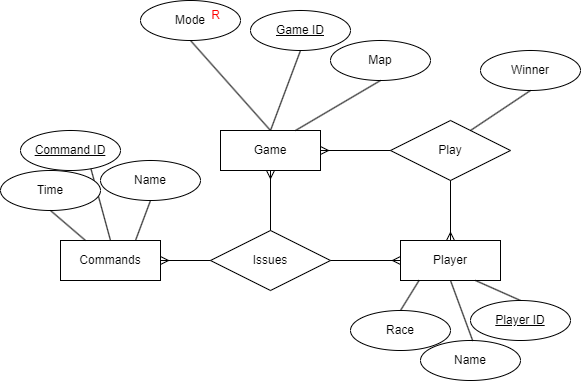

The diagram above was exported from draw.io. Its source (the exported page's mxGraphModel, read from the mxfile embedded in the PNG):
<mxGraphModel dx="2109" dy="705" grid="1" gridSize="10" guides="1" tooltips="1" connect="1" arrows="1" fold="1" page="1" pageScale="1" pageWidth="850" pageHeight="1100" math="0" shadow="0">
  <root>
    <mxCell id="0" />
    <mxCell id="1" parent="0" />
    <mxCell id="jzHRQoXUFeUBqIr0erLN-62" value="" style="endArrow=none;html=1;rounded=0;exitX=0.5;exitY=0;exitDx=0;exitDy=0;entryX=0.702;entryY=0.935;entryDx=0;entryDy=0;entryPerimeter=0;" parent="1" source="jzHRQoXUFeUBqIr0erLN-36" target="jzHRQoXUFeUBqIr0erLN-61" edge="1">
      <mxGeometry relative="1" as="geometry">
        <mxPoint x="-260" y="540" as="sourcePoint" />
        <mxPoint x="-225" y="570" as="targetPoint" />
      </mxGeometry>
    </mxCell>
    <mxCell id="jzHRQoXUFeUBqIr0erLN-61" value="Command ID" style="ellipse;whiteSpace=wrap;html=1;align=center;fontStyle=4;" parent="1" vertex="1">
      <mxGeometry x="-300" y="450" width="100" height="40" as="geometry" />
    </mxCell>
    <mxCell id="jzHRQoXUFeUBqIr0erLN-2" value="Player" style="whiteSpace=wrap;html=1;align=center;" parent="1" vertex="1">
      <mxGeometry x="80" y="560" width="100" height="40" as="geometry" />
    </mxCell>
    <mxCell id="jzHRQoXUFeUBqIr0erLN-4" value="Game" style="whiteSpace=wrap;html=1;align=center;" parent="1" vertex="1">
      <mxGeometry x="-100" y="450" width="100" height="40" as="geometry" />
    </mxCell>
    <mxCell id="jzHRQoXUFeUBqIr0erLN-12" value="Play" style="shape=rhombus;perimeter=rhombusPerimeter;whiteSpace=wrap;html=1;align=center;" parent="1" vertex="1">
      <mxGeometry x="70" y="440" width="120" height="60" as="geometry" />
    </mxCell>
    <mxCell id="jzHRQoXUFeUBqIr0erLN-18" value="" style="endArrow=ERmany;html=1;rounded=0;exitX=0.5;exitY=1;exitDx=0;exitDy=0;entryX=0.5;entryY=0;entryDx=0;entryDy=0;endFill=0;" parent="1" source="jzHRQoXUFeUBqIr0erLN-12" target="jzHRQoXUFeUBqIr0erLN-2" edge="1">
      <mxGeometry relative="1" as="geometry">
        <mxPoint x="80" y="540" as="sourcePoint" />
        <mxPoint x="240" y="540" as="targetPoint" />
      </mxGeometry>
    </mxCell>
    <mxCell id="jzHRQoXUFeUBqIr0erLN-20" value="" style="endArrow=ERmany;html=1;rounded=0;entryX=1;entryY=0.5;entryDx=0;entryDy=0;endFill=0;" parent="1" source="jzHRQoXUFeUBqIr0erLN-12" target="jzHRQoXUFeUBqIr0erLN-4" edge="1">
      <mxGeometry relative="1" as="geometry">
        <mxPoint y="480" as="sourcePoint" />
        <mxPoint x="160" y="480" as="targetPoint" />
      </mxGeometry>
    </mxCell>
    <mxCell id="jzHRQoXUFeUBqIr0erLN-24" value="Issues" style="shape=rhombus;perimeter=rhombusPerimeter;whiteSpace=wrap;html=1;align=center;" parent="1" vertex="1">
      <mxGeometry x="-110" y="550" width="120" height="60" as="geometry" />
    </mxCell>
    <mxCell id="jzHRQoXUFeUBqIr0erLN-30" value="" style="endArrow=none;html=1;rounded=0;exitX=0.75;exitY=1;exitDx=0;exitDy=0;entryX=0.5;entryY=0;entryDx=0;entryDy=0;" parent="1" source="jzHRQoXUFeUBqIr0erLN-2" target="jzHRQoXUFeUBqIr0erLN-31" edge="1">
      <mxGeometry relative="1" as="geometry">
        <mxPoint x="165" y="610" as="sourcePoint" />
        <mxPoint x="170" y="660" as="targetPoint" />
      </mxGeometry>
    </mxCell>
    <mxCell id="jzHRQoXUFeUBqIr0erLN-31" value="Player ID" style="ellipse;whiteSpace=wrap;html=1;align=center;fontStyle=4;" parent="1" vertex="1">
      <mxGeometry x="150" y="620" width="100" height="40" as="geometry" />
    </mxCell>
    <mxCell id="jzHRQoXUFeUBqIr0erLN-32" value="Name" style="ellipse;whiteSpace=wrap;html=1;align=center;" parent="1" vertex="1">
      <mxGeometry x="100" y="660" width="100" height="40" as="geometry" />
    </mxCell>
    <mxCell id="jzHRQoXUFeUBqIr0erLN-33" value="" style="endArrow=none;html=1;rounded=0;exitX=0.5;exitY=1;exitDx=0;exitDy=0;entryX=0.523;entryY=0.012;entryDx=0;entryDy=0;entryPerimeter=0;" parent="1" source="jzHRQoXUFeUBqIr0erLN-2" target="jzHRQoXUFeUBqIr0erLN-32" edge="1">
      <mxGeometry relative="1" as="geometry">
        <mxPoint x="140" y="610" as="sourcePoint" />
        <mxPoint x="190" y="670" as="targetPoint" />
      </mxGeometry>
    </mxCell>
    <mxCell id="jzHRQoXUFeUBqIr0erLN-34" value="Race" style="ellipse;whiteSpace=wrap;html=1;align=center;" parent="1" vertex="1">
      <mxGeometry x="30" y="630" width="100" height="40" as="geometry" />
    </mxCell>
    <mxCell id="jzHRQoXUFeUBqIr0erLN-35" value="" style="endArrow=none;html=1;rounded=0;exitX=0.186;exitY=0.997;exitDx=0;exitDy=0;entryX=0.5;entryY=0;entryDx=0;entryDy=0;exitPerimeter=0;" parent="1" source="jzHRQoXUFeUBqIr0erLN-2" target="jzHRQoXUFeUBqIr0erLN-34" edge="1">
      <mxGeometry relative="1" as="geometry">
        <mxPoint x="115" y="610" as="sourcePoint" />
        <mxPoint x="272" y="690" as="targetPoint" />
      </mxGeometry>
    </mxCell>
    <mxCell id="jzHRQoXUFeUBqIr0erLN-36" value="Commands" style="whiteSpace=wrap;html=1;align=center;" parent="1" vertex="1">
      <mxGeometry x="-260" y="560" width="100" height="40" as="geometry" />
    </mxCell>
    <mxCell id="jzHRQoXUFeUBqIr0erLN-37" value="Map" style="ellipse;whiteSpace=wrap;html=1;align=center;" parent="1" vertex="1">
      <mxGeometry x="10" y="360" width="100" height="40" as="geometry" />
    </mxCell>
    <mxCell id="jzHRQoXUFeUBqIr0erLN-38" value="" style="endArrow=none;html=1;rounded=0;exitX=0.75;exitY=0;exitDx=0;exitDy=0;entryX=0.5;entryY=1;entryDx=0;entryDy=0;" parent="1" source="jzHRQoXUFeUBqIr0erLN-4" target="jzHRQoXUFeUBqIr0erLN-37" edge="1">
      <mxGeometry relative="1" as="geometry">
        <mxPoint x="-110" y="410" as="sourcePoint" />
        <mxPoint x="50" y="410" as="targetPoint" />
      </mxGeometry>
    </mxCell>
    <mxCell id="jzHRQoXUFeUBqIr0erLN-39" value="&lt;u&gt;Game ID&lt;/u&gt;" style="ellipse;whiteSpace=wrap;html=1;align=center;" parent="1" vertex="1">
      <mxGeometry x="-70" y="330" width="100" height="40" as="geometry" />
    </mxCell>
    <mxCell id="jzHRQoXUFeUBqIr0erLN-40" value="" style="endArrow=none;html=1;rounded=0;exitX=0.5;exitY=0;exitDx=0;exitDy=0;entryX=0.5;entryY=1;entryDx=0;entryDy=0;" parent="1" source="jzHRQoXUFeUBqIr0erLN-4" target="jzHRQoXUFeUBqIr0erLN-39" edge="1">
      <mxGeometry relative="1" as="geometry">
        <mxPoint x="-75" y="439.99999999999994" as="sourcePoint" />
        <mxPoint x="-40" y="400" as="targetPoint" />
      </mxGeometry>
    </mxCell>
    <mxCell id="jzHRQoXUFeUBqIr0erLN-49" value="Winner" style="ellipse;whiteSpace=wrap;html=1;align=center;" parent="1" vertex="1">
      <mxGeometry x="160" y="370" width="100" height="40" as="geometry" />
    </mxCell>
    <mxCell id="jzHRQoXUFeUBqIr0erLN-52" value="Mode" style="ellipse;whiteSpace=wrap;html=1;align=center;" parent="1" vertex="1">
      <mxGeometry x="-180" y="320" width="100" height="40" as="geometry" />
    </mxCell>
    <mxCell id="jzHRQoXUFeUBqIr0erLN-53" value="" style="endArrow=none;html=1;rounded=0;exitX=0.5;exitY=1;exitDx=0;exitDy=0;entryX=0.5;entryY=0;entryDx=0;entryDy=0;" parent="1" source="jzHRQoXUFeUBqIr0erLN-52" target="jzHRQoXUFeUBqIr0erLN-4" edge="1">
      <mxGeometry relative="1" as="geometry">
        <mxPoint x="-150" y="460" as="sourcePoint" />
        <mxPoint x="10" y="460" as="targetPoint" />
      </mxGeometry>
    </mxCell>
    <mxCell id="jzHRQoXUFeUBqIr0erLN-54" value="&lt;font color=&quot;#ff0000&quot;&gt;R&lt;/font&gt;" style="text;html=1;align=center;verticalAlign=middle;resizable=0;points=[];autosize=1;strokeColor=none;fillColor=none;" parent="1" vertex="1">
      <mxGeometry x="-120" y="320" width="30" height="30" as="geometry" />
    </mxCell>
    <mxCell id="jzHRQoXUFeUBqIr0erLN-55" value="" style="endArrow=none;html=1;rounded=0;entryX=1;entryY=0.5;entryDx=0;entryDy=0;exitX=0;exitY=0.5;exitDx=0;exitDy=0;endFill=0;startArrow=ERmany;startFill=0;" parent="1" source="jzHRQoXUFeUBqIr0erLN-2" target="jzHRQoXUFeUBqIr0erLN-24" edge="1">
      <mxGeometry relative="1" as="geometry">
        <mxPoint x="-20" y="630" as="sourcePoint" />
        <mxPoint x="110" y="590" as="targetPoint" />
      </mxGeometry>
    </mxCell>
    <mxCell id="jzHRQoXUFeUBqIr0erLN-57" value="" style="endArrow=ERmany;html=1;rounded=0;entryX=1;entryY=0.5;entryDx=0;entryDy=0;exitX=0;exitY=0.5;exitDx=0;exitDy=0;endFill=0;" parent="1" source="jzHRQoXUFeUBqIr0erLN-24" target="jzHRQoXUFeUBqIr0erLN-36" edge="1">
      <mxGeometry relative="1" as="geometry">
        <mxPoint x="-210" y="610" as="sourcePoint" />
        <mxPoint x="-50" y="610" as="targetPoint" />
      </mxGeometry>
    </mxCell>
    <mxCell id="jzHRQoXUFeUBqIr0erLN-59" value="Time" style="ellipse;whiteSpace=wrap;html=1;align=center;" parent="1" vertex="1">
      <mxGeometry x="-320" y="490" width="100" height="40" as="geometry" />
    </mxCell>
    <mxCell id="jzHRQoXUFeUBqIr0erLN-60" value="" style="endArrow=none;html=1;rounded=0;exitX=0.5;exitY=1;exitDx=0;exitDy=0;entryX=0.25;entryY=0;entryDx=0;entryDy=0;" parent="1" source="jzHRQoXUFeUBqIr0erLN-59" target="jzHRQoXUFeUBqIr0erLN-36" edge="1">
      <mxGeometry relative="1" as="geometry">
        <mxPoint x="-260" y="530" as="sourcePoint" />
        <mxPoint x="-100" y="530" as="targetPoint" />
      </mxGeometry>
    </mxCell>
    <mxCell id="jzHRQoXUFeUBqIr0erLN-63" value="Name" style="ellipse;whiteSpace=wrap;html=1;align=center;" parent="1" vertex="1">
      <mxGeometry x="-220" y="480" width="100" height="40" as="geometry" />
    </mxCell>
    <mxCell id="jzHRQoXUFeUBqIr0erLN-64" value="" style="endArrow=none;html=1;rounded=0;exitX=0.75;exitY=0;exitDx=0;exitDy=0;entryX=0.5;entryY=1;entryDx=0;entryDy=0;" parent="1" source="jzHRQoXUFeUBqIr0erLN-36" target="jzHRQoXUFeUBqIr0erLN-63" edge="1">
      <mxGeometry relative="1" as="geometry">
        <mxPoint x="-260" y="530" as="sourcePoint" />
        <mxPoint x="-100" y="530" as="targetPoint" />
      </mxGeometry>
    </mxCell>
    <mxCell id="6_EkjzQfuI_TILzFIMQ_-3" value="" style="endArrow=ERmany;html=1;rounded=0;entryX=0.5;entryY=1;entryDx=0;entryDy=0;exitX=0.5;exitY=0;exitDx=0;exitDy=0;endFill=0;" parent="1" source="jzHRQoXUFeUBqIr0erLN-24" target="jzHRQoXUFeUBqIr0erLN-4" edge="1">
      <mxGeometry relative="1" as="geometry">
        <mxPoint x="-100" y="590" as="sourcePoint" />
        <mxPoint x="-150" y="590" as="targetPoint" />
      </mxGeometry>
    </mxCell>
    <mxCell id="6_EkjzQfuI_TILzFIMQ_-5" value="" style="resizable=0;html=1;whiteSpace=wrap;align=right;verticalAlign=bottom;" parent="1" connectable="0" vertex="1">
      <mxGeometry x="-30" y="530" as="geometry">
        <mxPoint x="-2" y="26" as="offset" />
      </mxGeometry>
    </mxCell>
    <mxCell id="8UP7hEgaerXXwKHFkFq--2" value="" style="endArrow=none;html=1;rounded=0;exitX=0.75;exitY=0;exitDx=0;exitDy=0;entryX=0.5;entryY=1;entryDx=0;entryDy=0;" edge="1" parent="1" target="jzHRQoXUFeUBqIr0erLN-49">
      <mxGeometry relative="1" as="geometry">
        <mxPoint x="150" y="450" as="sourcePoint" />
        <mxPoint x="235" y="400" as="targetPoint" />
      </mxGeometry>
    </mxCell>
  </root>
</mxGraphModel>